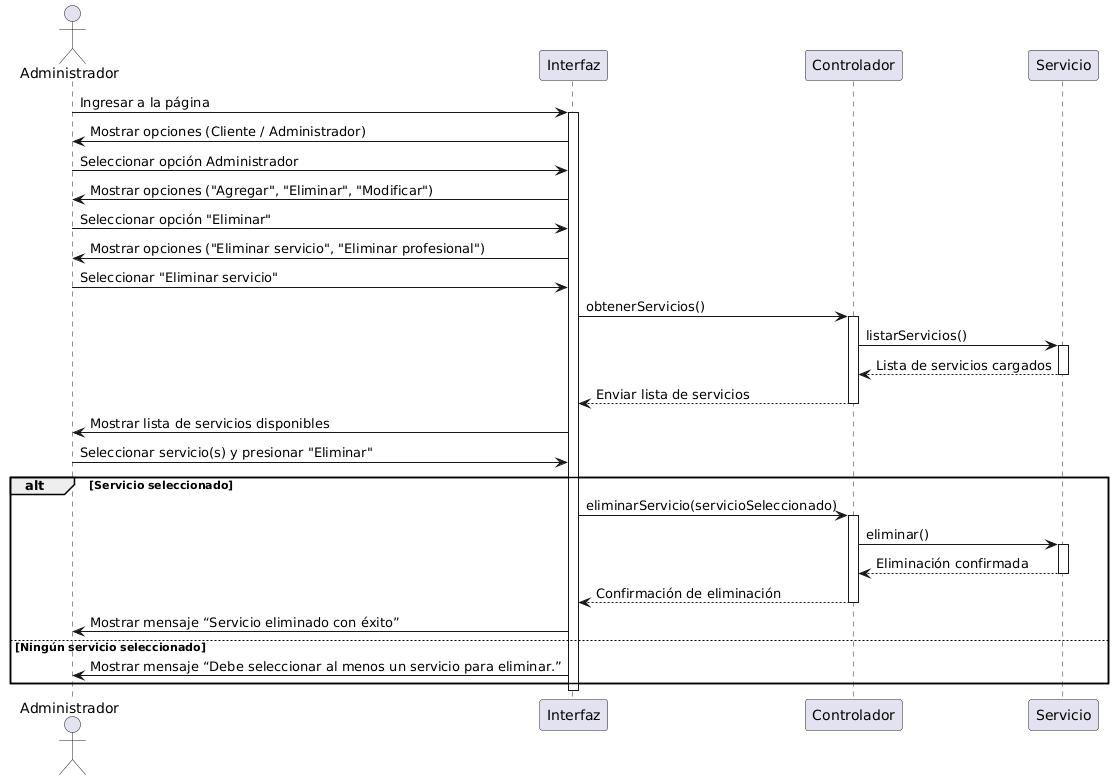

The diagram above was rendered by PlantUML. Its source (embedded in the PNG):
@startuml
actor Administrador
participant "Interfaz" as Web
participant "Controlador" as Controlador
participant "Servicio" as Servicio


Administrador -> Web: Ingresar a la página
activate Web

Web -> Administrador: Mostrar opciones (Cliente / Administrador)
Administrador -> Web: Seleccionar opción Administrador

Web -> Administrador: Mostrar opciones ("Agregar", "Eliminar", "Modificar")
Administrador -> Web: Seleccionar opción "Eliminar"

Web -> Administrador: Mostrar opciones ("Eliminar servicio", "Eliminar profesional")
Administrador -> Web: Seleccionar "Eliminar servicio"

Web -> Controlador: obtenerServicios()
activate Controlador
Controlador -> Servicio: listarServicios()
activate Servicio
Servicio --> Controlador: Lista de servicios cargados
deactivate Servicio
Controlador --> Web: Enviar lista de servicios
deactivate Controlador

Web -> Administrador: Mostrar lista de servicios disponibles
Administrador -> Web: Seleccionar servicio(s) y presionar "Eliminar"

alt Servicio seleccionado
    Web -> Controlador: eliminarServicio(servicioSeleccionado)
    activate Controlador
    Controlador -> Servicio: eliminar()
    activate Servicio
    Servicio --> Controlador: Eliminación confirmada
    deactivate Servicio
    Controlador --> Web: Confirmación de eliminación
    deactivate Controlador
    Web -> Administrador: Mostrar mensaje “Servicio eliminado con éxito”

else Ningún servicio seleccionado
    Web -> Administrador: Mostrar mensaje “Debe seleccionar al menos un servicio para eliminar.”
end

deactivate Web
@enduml